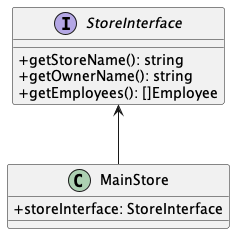

The diagram above was rendered by PlantUML. Its source (embedded in the PNG):
@startuml Dependency

skinparam classAttributeIconSize 0

interface StoreInterface {
    + getStoreName(): string
    + getOwnerName(): string
    + getEmployees(): []Employee
}

class MainStore {
    + storeInterface: StoreInterface
}

StoreInterface <-- MainStore

@enduml